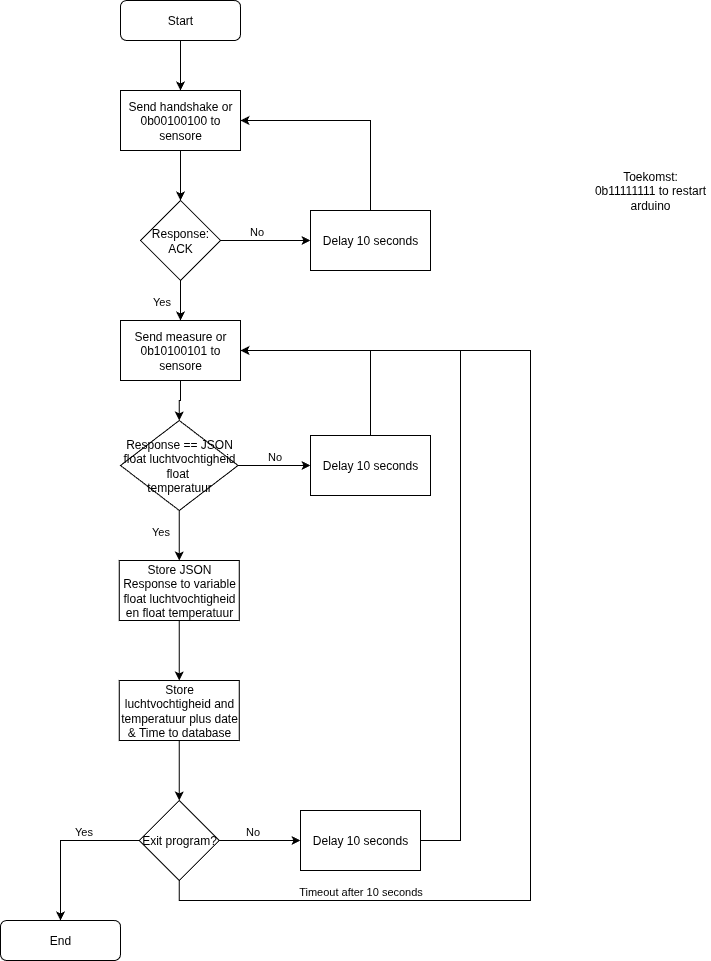

The diagram above was exported from draw.io. Its source (the exported page's mxGraphModel, read from the mxfile embedded in the PNG):
<mxGraphModel dx="1416" dy="876" grid="1" gridSize="10" guides="1" tooltips="1" connect="1" arrows="1" fold="1" page="1" pageScale="1" pageWidth="850" pageHeight="1100" math="0" shadow="0">
  <root>
    <mxCell id="0" />
    <mxCell id="1" parent="0" />
    <mxCell id="Vg_kulJRIvxRqZ3nHcdg-3" style="edgeStyle=orthogonalEdgeStyle;rounded=0;orthogonalLoop=1;jettySize=auto;html=1;entryX=0.5;entryY=0;entryDx=0;entryDy=0;" parent="1" source="Vg_kulJRIvxRqZ3nHcdg-1" target="Vg_kulJRIvxRqZ3nHcdg-2" edge="1">
      <mxGeometry relative="1" as="geometry" />
    </mxCell>
    <mxCell id="Vg_kulJRIvxRqZ3nHcdg-1" value="Start" style="rounded=1;whiteSpace=wrap;html=1;" parent="1" vertex="1">
      <mxGeometry x="150" y="40" width="120" height="40" as="geometry" />
    </mxCell>
    <mxCell id="Vg_kulJRIvxRqZ3nHcdg-5" style="edgeStyle=orthogonalEdgeStyle;rounded=0;orthogonalLoop=1;jettySize=auto;html=1;entryX=0.5;entryY=0;entryDx=0;entryDy=0;" parent="1" source="Vg_kulJRIvxRqZ3nHcdg-2" target="Vg_kulJRIvxRqZ3nHcdg-4" edge="1">
      <mxGeometry relative="1" as="geometry" />
    </mxCell>
    <mxCell id="Vg_kulJRIvxRqZ3nHcdg-2" value="Send handshake or 0b00100100 to sensore" style="rounded=0;whiteSpace=wrap;html=1;" parent="1" vertex="1">
      <mxGeometry x="150" y="130" width="120" height="60" as="geometry" />
    </mxCell>
    <mxCell id="Vg_kulJRIvxRqZ3nHcdg-7" style="edgeStyle=orthogonalEdgeStyle;rounded=0;orthogonalLoop=1;jettySize=auto;html=1;exitX=1;exitY=0.5;exitDx=0;exitDy=0;entryX=0;entryY=0.5;entryDx=0;entryDy=0;" parent="1" source="Vg_kulJRIvxRqZ3nHcdg-4" target="Vg_kulJRIvxRqZ3nHcdg-6" edge="1">
      <mxGeometry relative="1" as="geometry" />
    </mxCell>
    <mxCell id="Vg_kulJRIvxRqZ3nHcdg-8" value="No" style="edgeLabel;html=1;align=center;verticalAlign=middle;resizable=0;points=[];" parent="Vg_kulJRIvxRqZ3nHcdg-7" vertex="1" connectable="0">
      <mxGeometry x="-0.2222" y="-3" relative="1" as="geometry">
        <mxPoint y="-13" as="offset" />
      </mxGeometry>
    </mxCell>
    <mxCell id="Vg_kulJRIvxRqZ3nHcdg-11" style="edgeStyle=orthogonalEdgeStyle;rounded=0;orthogonalLoop=1;jettySize=auto;html=1;exitX=0.5;exitY=1;exitDx=0;exitDy=0;entryX=0.5;entryY=0;entryDx=0;entryDy=0;" parent="1" source="Vg_kulJRIvxRqZ3nHcdg-4" target="Vg_kulJRIvxRqZ3nHcdg-10" edge="1">
      <mxGeometry relative="1" as="geometry" />
    </mxCell>
    <mxCell id="Vg_kulJRIvxRqZ3nHcdg-12" value="Yes" style="edgeLabel;html=1;align=center;verticalAlign=middle;resizable=0;points=[];" parent="Vg_kulJRIvxRqZ3nHcdg-11" vertex="1" connectable="0">
      <mxGeometry x="0.1" y="-2" relative="1" as="geometry">
        <mxPoint x="-18" y="-2" as="offset" />
      </mxGeometry>
    </mxCell>
    <mxCell id="Vg_kulJRIvxRqZ3nHcdg-4" value="Response: ACK" style="rhombus;whiteSpace=wrap;html=1;" parent="1" vertex="1">
      <mxGeometry x="170" y="240" width="80" height="80" as="geometry" />
    </mxCell>
    <mxCell id="Vg_kulJRIvxRqZ3nHcdg-9" style="edgeStyle=orthogonalEdgeStyle;rounded=0;orthogonalLoop=1;jettySize=auto;html=1;exitX=0.5;exitY=0;exitDx=0;exitDy=0;entryX=1;entryY=0.5;entryDx=0;entryDy=0;" parent="1" source="Vg_kulJRIvxRqZ3nHcdg-6" target="Vg_kulJRIvxRqZ3nHcdg-2" edge="1">
      <mxGeometry relative="1" as="geometry" />
    </mxCell>
    <mxCell id="Vg_kulJRIvxRqZ3nHcdg-6" value="Delay 10 seconds" style="rounded=0;whiteSpace=wrap;html=1;" parent="1" vertex="1">
      <mxGeometry x="340" y="250" width="120" height="60" as="geometry" />
    </mxCell>
    <mxCell id="Vg_kulJRIvxRqZ3nHcdg-15" style="edgeStyle=orthogonalEdgeStyle;rounded=0;orthogonalLoop=1;jettySize=auto;html=1;exitX=0.5;exitY=1;exitDx=0;exitDy=0;entryX=0.5;entryY=0;entryDx=0;entryDy=0;" parent="1" source="Vg_kulJRIvxRqZ3nHcdg-10" target="Vg_kulJRIvxRqZ3nHcdg-14" edge="1">
      <mxGeometry relative="1" as="geometry" />
    </mxCell>
    <mxCell id="Vg_kulJRIvxRqZ3nHcdg-10" value="Send measure or 0b10100101 to sensore" style="rounded=0;whiteSpace=wrap;html=1;" parent="1" vertex="1">
      <mxGeometry x="150" y="360" width="120" height="60" as="geometry" />
    </mxCell>
    <mxCell id="Vg_kulJRIvxRqZ3nHcdg-18" style="edgeStyle=orthogonalEdgeStyle;rounded=0;orthogonalLoop=1;jettySize=auto;html=1;exitX=1;exitY=0.5;exitDx=0;exitDy=0;" parent="1" source="Vg_kulJRIvxRqZ3nHcdg-14" target="Vg_kulJRIvxRqZ3nHcdg-16" edge="1">
      <mxGeometry relative="1" as="geometry" />
    </mxCell>
    <mxCell id="Vg_kulJRIvxRqZ3nHcdg-19" value="No" style="edgeLabel;html=1;align=center;verticalAlign=middle;resizable=0;points=[];" parent="Vg_kulJRIvxRqZ3nHcdg-18" vertex="1" connectable="0">
      <mxGeometry x="0.0061" y="6" relative="1" as="geometry">
        <mxPoint y="-4" as="offset" />
      </mxGeometry>
    </mxCell>
    <mxCell id="Vg_kulJRIvxRqZ3nHcdg-21" style="edgeStyle=orthogonalEdgeStyle;rounded=0;orthogonalLoop=1;jettySize=auto;html=1;exitX=0.5;exitY=1;exitDx=0;exitDy=0;entryX=0.5;entryY=0;entryDx=0;entryDy=0;" parent="1" source="Vg_kulJRIvxRqZ3nHcdg-14" target="Vg_kulJRIvxRqZ3nHcdg-20" edge="1">
      <mxGeometry relative="1" as="geometry" />
    </mxCell>
    <mxCell id="Vg_kulJRIvxRqZ3nHcdg-22" value="Yes" style="edgeLabel;html=1;align=center;verticalAlign=middle;resizable=0;points=[];" parent="Vg_kulJRIvxRqZ3nHcdg-21" vertex="1" connectable="0">
      <mxGeometry x="-0.28" y="2" relative="1" as="geometry">
        <mxPoint x="-21" y="2" as="offset" />
      </mxGeometry>
    </mxCell>
    <mxCell id="Vg_kulJRIvxRqZ3nHcdg-14" value="Response == JSON&lt;div&gt;float luchtvochtigheid&lt;/div&gt;&lt;div&gt;float&amp;nbsp;&lt;/div&gt;&lt;div&gt;temperatuur&lt;/div&gt;" style="rhombus;whiteSpace=wrap;html=1;" parent="1" vertex="1">
      <mxGeometry x="150" y="460" width="117.5" height="90" as="geometry" />
    </mxCell>
    <mxCell id="Vg_kulJRIvxRqZ3nHcdg-17" style="edgeStyle=orthogonalEdgeStyle;rounded=0;orthogonalLoop=1;jettySize=auto;html=1;exitX=0.5;exitY=0;exitDx=0;exitDy=0;entryX=1;entryY=0.5;entryDx=0;entryDy=0;" parent="1" source="Vg_kulJRIvxRqZ3nHcdg-16" target="Vg_kulJRIvxRqZ3nHcdg-10" edge="1">
      <mxGeometry relative="1" as="geometry" />
    </mxCell>
    <mxCell id="Vg_kulJRIvxRqZ3nHcdg-16" value="Delay 10 seconds" style="rounded=0;whiteSpace=wrap;html=1;" parent="1" vertex="1">
      <mxGeometry x="340" y="475" width="120" height="60" as="geometry" />
    </mxCell>
    <mxCell id="Vg_kulJRIvxRqZ3nHcdg-24" style="edgeStyle=orthogonalEdgeStyle;rounded=0;orthogonalLoop=1;jettySize=auto;html=1;exitX=0.5;exitY=1;exitDx=0;exitDy=0;entryX=0.5;entryY=0;entryDx=0;entryDy=0;" parent="1" source="Vg_kulJRIvxRqZ3nHcdg-20" target="Vg_kulJRIvxRqZ3nHcdg-23" edge="1">
      <mxGeometry relative="1" as="geometry" />
    </mxCell>
    <mxCell id="Vg_kulJRIvxRqZ3nHcdg-20" value="Store JSON Response to variable float luchtvochtigheid en float temperatuur" style="rounded=0;whiteSpace=wrap;html=1;" parent="1" vertex="1">
      <mxGeometry x="148.75" y="600" width="120" height="60" as="geometry" />
    </mxCell>
    <mxCell id="Vg_kulJRIvxRqZ3nHcdg-26" style="edgeStyle=orthogonalEdgeStyle;rounded=0;orthogonalLoop=1;jettySize=auto;html=1;exitX=0.5;exitY=1;exitDx=0;exitDy=0;entryX=0.5;entryY=0;entryDx=0;entryDy=0;" parent="1" source="Vg_kulJRIvxRqZ3nHcdg-23" target="Vg_kulJRIvxRqZ3nHcdg-25" edge="1">
      <mxGeometry relative="1" as="geometry" />
    </mxCell>
    <mxCell id="Vg_kulJRIvxRqZ3nHcdg-23" value="Store luchtvochtigheid and temperatuur plus date &amp;amp; Time to database" style="rounded=0;whiteSpace=wrap;html=1;" parent="1" vertex="1">
      <mxGeometry x="148.75" y="720" width="120" height="60" as="geometry" />
    </mxCell>
    <mxCell id="Vg_kulJRIvxRqZ3nHcdg-28" style="edgeStyle=orthogonalEdgeStyle;rounded=0;orthogonalLoop=1;jettySize=auto;html=1;exitX=1;exitY=0.5;exitDx=0;exitDy=0;entryX=0;entryY=0.5;entryDx=0;entryDy=0;" parent="1" source="Vg_kulJRIvxRqZ3nHcdg-25" target="Vg_kulJRIvxRqZ3nHcdg-27" edge="1">
      <mxGeometry relative="1" as="geometry" />
    </mxCell>
    <mxCell id="Vg_kulJRIvxRqZ3nHcdg-30" value="No" style="edgeLabel;html=1;align=center;verticalAlign=middle;resizable=0;points=[];" parent="Vg_kulJRIvxRqZ3nHcdg-28" vertex="1" connectable="0">
      <mxGeometry x="-0.1815" y="-1" relative="1" as="geometry">
        <mxPoint y="-11" as="offset" />
      </mxGeometry>
    </mxCell>
    <mxCell id="Vg_kulJRIvxRqZ3nHcdg-32" style="edgeStyle=orthogonalEdgeStyle;rounded=0;orthogonalLoop=1;jettySize=auto;html=1;exitX=0;exitY=0.5;exitDx=0;exitDy=0;" parent="1" source="Vg_kulJRIvxRqZ3nHcdg-25" target="Vg_kulJRIvxRqZ3nHcdg-31" edge="1">
      <mxGeometry relative="1" as="geometry" />
    </mxCell>
    <mxCell id="Vg_kulJRIvxRqZ3nHcdg-33" value="Yes" style="edgeLabel;html=1;align=center;verticalAlign=middle;resizable=0;points=[];" parent="Vg_kulJRIvxRqZ3nHcdg-32" vertex="1" connectable="0">
      <mxGeometry x="-0.2976" y="3" relative="1" as="geometry">
        <mxPoint y="-13" as="offset" />
      </mxGeometry>
    </mxCell>
    <mxCell id="Vg_kulJRIvxRqZ3nHcdg-34" style="edgeStyle=orthogonalEdgeStyle;rounded=0;orthogonalLoop=1;jettySize=auto;html=1;exitX=0.5;exitY=1;exitDx=0;exitDy=0;entryX=1;entryY=0.5;entryDx=0;entryDy=0;" parent="1" source="Vg_kulJRIvxRqZ3nHcdg-25" target="Vg_kulJRIvxRqZ3nHcdg-10" edge="1">
      <mxGeometry relative="1" as="geometry">
        <Array as="points">
          <mxPoint x="209" y="940" />
          <mxPoint x="560" y="940" />
          <mxPoint x="560" y="390" />
        </Array>
      </mxGeometry>
    </mxCell>
    <mxCell id="Vg_kulJRIvxRqZ3nHcdg-35" value="Timeout after 10 seconds" style="edgeLabel;html=1;align=center;verticalAlign=middle;resizable=0;points=[];" parent="Vg_kulJRIvxRqZ3nHcdg-34" vertex="1" connectable="0">
      <mxGeometry x="-0.6975" y="-1" relative="1" as="geometry">
        <mxPoint x="18" y="-11" as="offset" />
      </mxGeometry>
    </mxCell>
    <mxCell id="Vg_kulJRIvxRqZ3nHcdg-25" value="Exit program?" style="rhombus;whiteSpace=wrap;html=1;" parent="1" vertex="1">
      <mxGeometry x="168.75" y="840" width="80" height="80" as="geometry" />
    </mxCell>
    <mxCell id="Vg_kulJRIvxRqZ3nHcdg-29" style="edgeStyle=orthogonalEdgeStyle;rounded=0;orthogonalLoop=1;jettySize=auto;html=1;exitX=1;exitY=0.5;exitDx=0;exitDy=0;entryX=1;entryY=0.5;entryDx=0;entryDy=0;" parent="1" source="Vg_kulJRIvxRqZ3nHcdg-27" target="Vg_kulJRIvxRqZ3nHcdg-10" edge="1">
      <mxGeometry relative="1" as="geometry">
        <Array as="points">
          <mxPoint x="490" y="880" />
          <mxPoint x="490" y="390" />
        </Array>
      </mxGeometry>
    </mxCell>
    <mxCell id="Vg_kulJRIvxRqZ3nHcdg-27" value="Delay 10 seconds" style="rounded=0;whiteSpace=wrap;html=1;" parent="1" vertex="1">
      <mxGeometry x="330" y="850" width="120" height="60" as="geometry" />
    </mxCell>
    <mxCell id="Vg_kulJRIvxRqZ3nHcdg-31" value="End" style="rounded=1;whiteSpace=wrap;html=1;" parent="1" vertex="1">
      <mxGeometry x="30" y="960" width="120" height="40" as="geometry" />
    </mxCell>
    <mxCell id="z3MzkZNTK7-A_ual9Kq_-1" value="Toekomst:&lt;div&gt;0b11111111 to restart arduino&lt;/div&gt;" style="text;html=1;align=center;verticalAlign=middle;whiteSpace=wrap;rounded=0;" vertex="1" parent="1">
      <mxGeometry x="620" y="210" width="120" height="40" as="geometry" />
    </mxCell>
  </root>
</mxGraphModel>